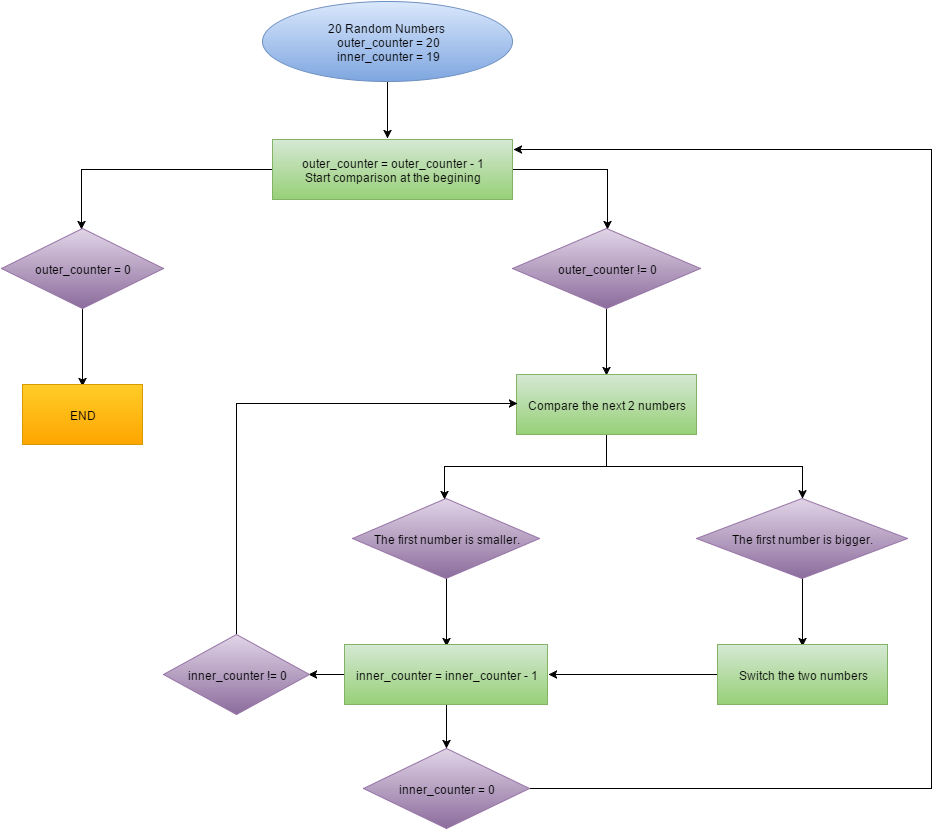

The diagram above was exported from draw.io. Its source (the exported page's mxGraphModel, read from the mxfile embedded in the PNG):
<mxGraphModel dx="1834" dy="1604" grid="0" gridSize="10" guides="1" tooltips="1" connect="0" arrows="1" fold="1" page="0" pageScale="1.5" pageWidth="826" pageHeight="1169" background="none" math="0">
  <root>
    <mxCell id="0" style=";html=1;" />
    <mxCell id="1" style=";html=1;" parent="0" />
    <mxCell id="fcf4b5446c8e553-75" style="edgeStyle=orthogonalEdgeStyle;rounded=0;html=1;jettySize=auto;orthogonalLoop=1;" edge="1" parent="1" source="fcf4b5446c8e553-66">
      <mxGeometry relative="1" as="geometry">
        <mxPoint x="311" y="-570" as="targetPoint" />
      </mxGeometry>
    </mxCell>
    <mxCell id="fcf4b5446c8e553-66" value="&lt;div&gt;20 Random Numbers&amp;nbsp;&lt;/div&gt;&lt;div&gt;outer_counter = 20&lt;/div&gt;&lt;div&gt;inner_counter = 19&lt;/div&gt;" style="ellipse;whiteSpace=wrap;html=1;plain-blue" vertex="1" parent="1">
      <mxGeometry x="186" y="-707" width="250" height="80" as="geometry" />
    </mxCell>
    <mxCell id="fcf4b5446c8e553-71" style="edgeStyle=orthogonalEdgeStyle;rounded=0;html=1;entryX=0.505;entryY=0.013;entryPerimeter=0;jettySize=auto;orthogonalLoop=1;" edge="1" parent="1" source="fcf4b5446c8e553-67" target="fcf4b5446c8e553-70">
      <mxGeometry relative="1" as="geometry">
        <Array as="points">
          <mxPoint x="531" y="-539" />
        </Array>
      </mxGeometry>
    </mxCell>
    <mxCell id="fcf4b5446c8e553-72" style="edgeStyle=orthogonalEdgeStyle;rounded=0;html=1;entryX=0.494;entryY=0.013;entryPerimeter=0;jettySize=auto;orthogonalLoop=1;" edge="1" parent="1" source="fcf4b5446c8e553-67" target="fcf4b5446c8e553-69">
      <mxGeometry relative="1" as="geometry" />
    </mxCell>
    <mxCell id="fcf4b5446c8e553-67" value="outer_counter = outer_counter - 1&lt;div&gt;Start comparison at the begining&lt;/div&gt;" style="whiteSpace=wrap;html=1;plain-green" vertex="1" parent="1">
      <mxGeometry x="196" y="-569" width="240" height="60" as="geometry" />
    </mxCell>
    <mxCell id="fcf4b5446c8e553-74" style="edgeStyle=orthogonalEdgeStyle;rounded=0;html=1;entryX=0.5;entryY=0.033;entryPerimeter=0;jettySize=auto;orthogonalLoop=1;" edge="1" parent="1" source="fcf4b5446c8e553-69" target="fcf4b5446c8e553-73">
      <mxGeometry relative="1" as="geometry" />
    </mxCell>
    <mxCell id="fcf4b5446c8e553-69" value="outer_counter = 0" style="rhombus;whiteSpace=wrap;html=1;plain-purple" vertex="1" parent="1">
      <mxGeometry x="-75" y="-480" width="162" height="80" as="geometry" />
    </mxCell>
    <mxCell id="fcf4b5446c8e553-77" style="edgeStyle=orthogonalEdgeStyle;rounded=0;html=1;entryX=0.5;entryY=0.017;entryPerimeter=0;jettySize=auto;orthogonalLoop=1;" edge="1" parent="1" source="fcf4b5446c8e553-70" target="fcf4b5446c8e553-76">
      <mxGeometry relative="1" as="geometry" />
    </mxCell>
    <mxCell id="fcf4b5446c8e553-70" value="outer_counter != 0" style="rhombus;whiteSpace=wrap;html=1;plain-purple" vertex="1" parent="1">
      <mxGeometry x="436" y="-480" width="188" height="80" as="geometry" />
    </mxCell>
    <mxCell id="fcf4b5446c8e553-73" value="END" style="whiteSpace=wrap;html=1;plain-orange" vertex="1" parent="1">
      <mxGeometry x="-54" y="-324" width="120" height="60" as="geometry" />
    </mxCell>
    <mxCell id="fcf4b5446c8e553-80" style="edgeStyle=orthogonalEdgeStyle;rounded=0;html=1;entryX=0.492;entryY=0.013;entryPerimeter=0;jettySize=auto;orthogonalLoop=1;" edge="1" parent="1" source="fcf4b5446c8e553-76" target="fcf4b5446c8e553-78">
      <mxGeometry relative="1" as="geometry" />
    </mxCell>
    <mxCell id="fcf4b5446c8e553-81" style="edgeStyle=orthogonalEdgeStyle;rounded=0;html=1;jettySize=auto;orthogonalLoop=1;" edge="1" parent="1" source="fcf4b5446c8e553-76" target="fcf4b5446c8e553-79">
      <mxGeometry relative="1" as="geometry" />
    </mxCell>
    <mxCell id="fcf4b5446c8e553-76" value="Compare the next 2 numbers" style="whiteSpace=wrap;html=1;plain-green" vertex="1" parent="1">
      <mxGeometry x="440" y="-334" width="180" height="60" as="geometry" />
    </mxCell>
    <mxCell id="fcf4b5446c8e553-84" style="edgeStyle=orthogonalEdgeStyle;rounded=0;html=1;entryX=0.502;entryY=0.033;entryPerimeter=0;jettySize=auto;orthogonalLoop=1;" edge="1" parent="1" source="fcf4b5446c8e553-78" target="fcf4b5446c8e553-82">
      <mxGeometry relative="1" as="geometry" />
    </mxCell>
    <mxCell id="fcf4b5446c8e553-78" value="The first number is smaller." style="rhombus;whiteSpace=wrap;html=1;plain-purple" vertex="1" parent="1">
      <mxGeometry x="276" y="-210" width="187" height="80" as="geometry" />
    </mxCell>
    <mxCell id="fcf4b5446c8e553-87" style="edgeStyle=orthogonalEdgeStyle;rounded=0;html=1;entryX=0.5;entryY=0.033;entryPerimeter=0;jettySize=auto;orthogonalLoop=1;" edge="1" parent="1" source="fcf4b5446c8e553-79" target="fcf4b5446c8e553-85">
      <mxGeometry relative="1" as="geometry" />
    </mxCell>
    <mxCell id="fcf4b5446c8e553-79" value="The first number is bigger." style="rhombus;whiteSpace=wrap;html=1;plain-purple" vertex="1" parent="1">
      <mxGeometry x="620" y="-210" width="211" height="80" as="geometry" />
    </mxCell>
    <mxCell id="fcf4b5446c8e553-90" style="edgeStyle=orthogonalEdgeStyle;rounded=0;html=1;entryX=0.993;entryY=0.5;entryPerimeter=0;jettySize=auto;orthogonalLoop=1;" edge="1" parent="1" source="fcf4b5446c8e553-82" target="fcf4b5446c8e553-89">
      <mxGeometry relative="1" as="geometry" />
    </mxCell>
    <mxCell id="fcf4b5446c8e553-93" style="edgeStyle=orthogonalEdgeStyle;rounded=0;html=1;jettySize=auto;orthogonalLoop=1;" edge="1" parent="1" source="fcf4b5446c8e553-82" target="fcf4b5446c8e553-92">
      <mxGeometry relative="1" as="geometry" />
    </mxCell>
    <mxCell id="fcf4b5446c8e553-82" value="inner_counter = inner_counter - 1" style="whiteSpace=wrap;html=1;plain-green" vertex="1" parent="1">
      <mxGeometry x="268" y="-64" width="203" height="60" as="geometry" />
    </mxCell>
    <mxCell id="fcf4b5446c8e553-88" style="edgeStyle=orthogonalEdgeStyle;rounded=0;html=1;entryX=1.005;entryY=0.5;entryPerimeter=0;jettySize=auto;orthogonalLoop=1;" edge="1" parent="1" source="fcf4b5446c8e553-85" target="fcf4b5446c8e553-82">
      <mxGeometry relative="1" as="geometry" />
    </mxCell>
    <mxCell id="fcf4b5446c8e553-85" value="Switch the two numbers" style="whiteSpace=wrap;html=1;plain-green" vertex="1" parent="1">
      <mxGeometry x="641" y="-64" width="170" height="60" as="geometry" />
    </mxCell>
    <mxCell id="fcf4b5446c8e553-91" style="edgeStyle=orthogonalEdgeStyle;rounded=0;html=1;entryX=0.006;entryY=0.483;entryPerimeter=0;jettySize=auto;orthogonalLoop=1;" edge="1" parent="1" source="fcf4b5446c8e553-89" target="fcf4b5446c8e553-76">
      <mxGeometry relative="1" as="geometry">
        <Array as="points">
          <mxPoint x="160" y="-305" />
        </Array>
      </mxGeometry>
    </mxCell>
    <mxCell id="fcf4b5446c8e553-89" value="inner_counter != 0" style="rhombus;whiteSpace=wrap;html=1;plain-purple" vertex="1" parent="1">
      <mxGeometry x="87" y="-74" width="146" height="80" as="geometry" />
    </mxCell>
    <mxCell id="fcf4b5446c8e553-94" style="edgeStyle=orthogonalEdgeStyle;rounded=0;html=1;jettySize=auto;orthogonalLoop=1;entryX=1.004;entryY=0.167;entryPerimeter=0;" edge="1" parent="1" source="fcf4b5446c8e553-92" target="fcf4b5446c8e553-67">
      <mxGeometry relative="1" as="geometry">
        <mxPoint x="1208" y="-491" as="targetPoint" />
        <Array as="points">
          <mxPoint x="855" y="80" />
          <mxPoint x="855" y="-559" />
        </Array>
      </mxGeometry>
    </mxCell>
    <mxCell id="fcf4b5446c8e553-92" value="inner_counter = 0" style="rhombus;whiteSpace=wrap;html=1;plain-purple" vertex="1" parent="1">
      <mxGeometry x="287" y="40" width="166" height="80" as="geometry" />
    </mxCell>
  </root>
</mxGraphModel>